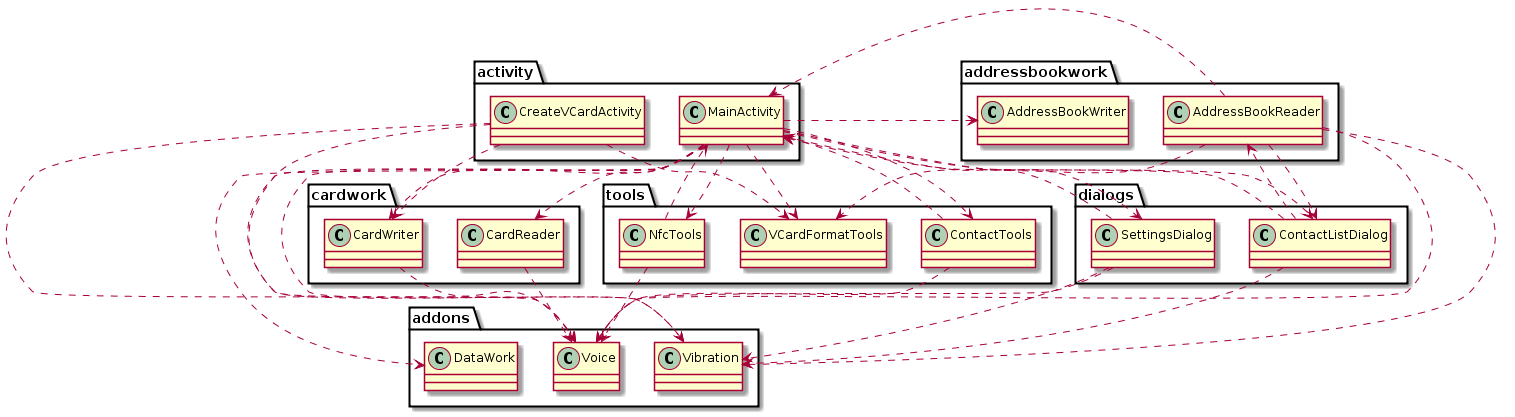

The diagram above was rendered by PlantUML. Its source (embedded in the PNG):
@startuml
skinparam backgroundColor transparent

class activity.CreateVCardActivity
class activity.MainActivity
class addons.Vibration
class addons.Voice
class addressbookwork.AddressBookReader
class addressbookwork.AddressBookWriter
class cardwork.CardReader
class cardwork.CardWriter
class dialogs.ContactListDialog
class dialogs.SettingsDialog
class tools.ContactTools
class addons.DataWork
class tools.NfcTools
class tools.VCardFormatTools

activity.CreateVCardActivity ..> addons.Vibration
activity.CreateVCardActivity ..> addons.Voice
activity.MainActivity ..> addons.DataWork
activity.CreateVCardActivity ..> cardwork.CardWriter
activity.CreateVCardActivity ..> tools.VCardFormatTools
activity.MainActivity ..> addons.Vibration
activity.MainActivity ..> addons.Voice
activity.MainActivity ..> addressbookwork.AddressBookWriter
activity.MainActivity ..> cardwork.CardReader
activity.MainActivity ..> cardwork.CardWriter
activity.MainActivity ..> dialogs.ContactListDialog
activity.MainActivity ..> dialogs.SettingsDialog
activity.MainActivity ..> tools.ContactTools
activity.MainActivity ..> tools.NfcTools
activity.MainActivity ..> tools.VCardFormatTools
addressbookwork.AddressBookReader ..> activity.MainActivity
addressbookwork.AddressBookReader ..> addons.Vibration
addressbookwork.AddressBookReader ..> addons.Voice
addressbookwork.AddressBookReader ..> dialogs.ContactListDialog
addressbookwork.AddressBookReader ..> tools.VCardFormatTools
cardwork.CardReader ..> addons.Voice
cardwork.CardWriter ..> addons.Voice
dialogs.ContactListDialog ..> activity.MainActivity
dialogs.ContactListDialog ..> addons.Vibration
dialogs.ContactListDialog ..> addressbookwork.AddressBookReader
dialogs.SettingsDialog ..> activity.MainActivity
dialogs.SettingsDialog ..> addons.Vibration
dialogs.SettingsDialog ..> addons.Voice
tools.ContactTools ..> activity.MainActivity
tools.ContactTools ..> addons.Voice
tools.NfcTools ..> activity.MainActivity
tools.NfcTools ..> addons.Voice
@enduml